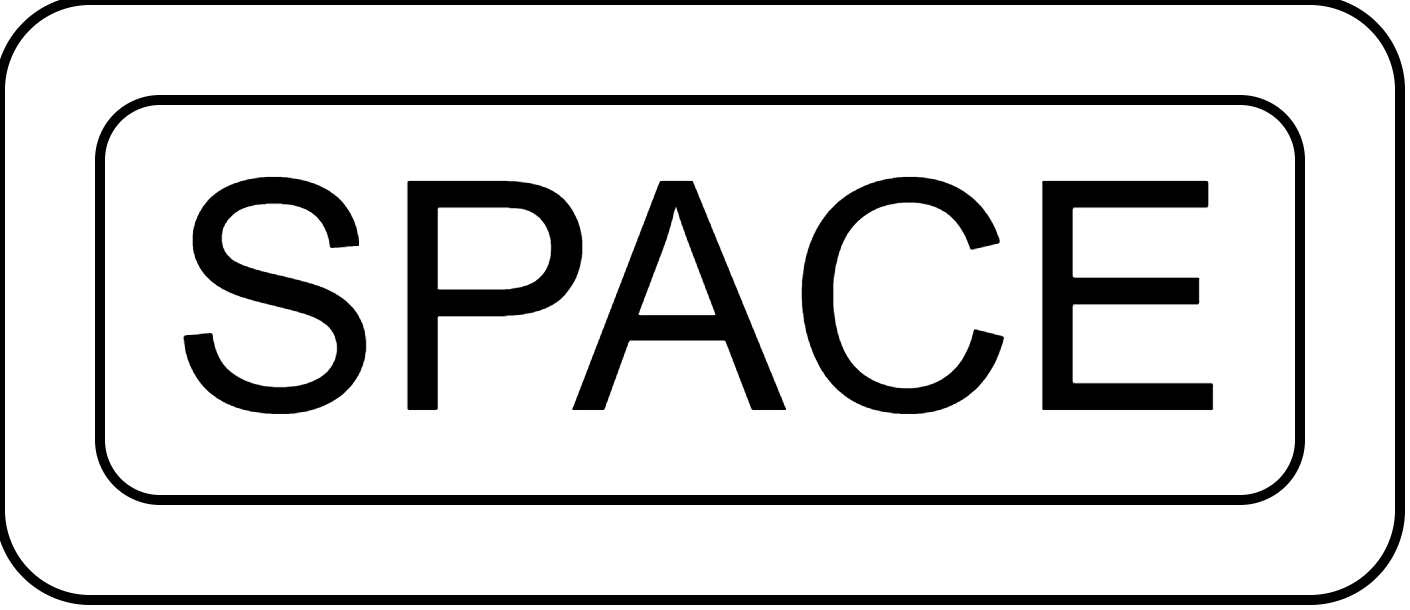

The diagram above was exported from draw.io. Its source (the exported page's mxGraphModel, read from the mxfile embedded in the PNG):
<mxGraphModel dx="888" dy="522" grid="1" gridSize="10" guides="1" tooltips="1" connect="1" arrows="1" fold="1" page="1" pageScale="1" pageWidth="827" pageHeight="1169" math="0" shadow="0">
  <root>
    <mxCell id="0" />
    <mxCell id="1" parent="0" />
    <mxCell id="2" value="" style="rounded=1;whiteSpace=wrap;html=1;" vertex="1" parent="1">
      <mxGeometry x="230" y="350" width="140" height="60" as="geometry" />
    </mxCell>
    <mxCell id="3" value="&lt;font style=&quot;font-size: 32px;&quot;&gt;SPACE&lt;/font&gt;" style="rounded=1;whiteSpace=wrap;html=1;" vertex="1" parent="1">
      <mxGeometry x="240" y="360" width="120" height="40" as="geometry" />
    </mxCell>
  </root>
</mxGraphModel>